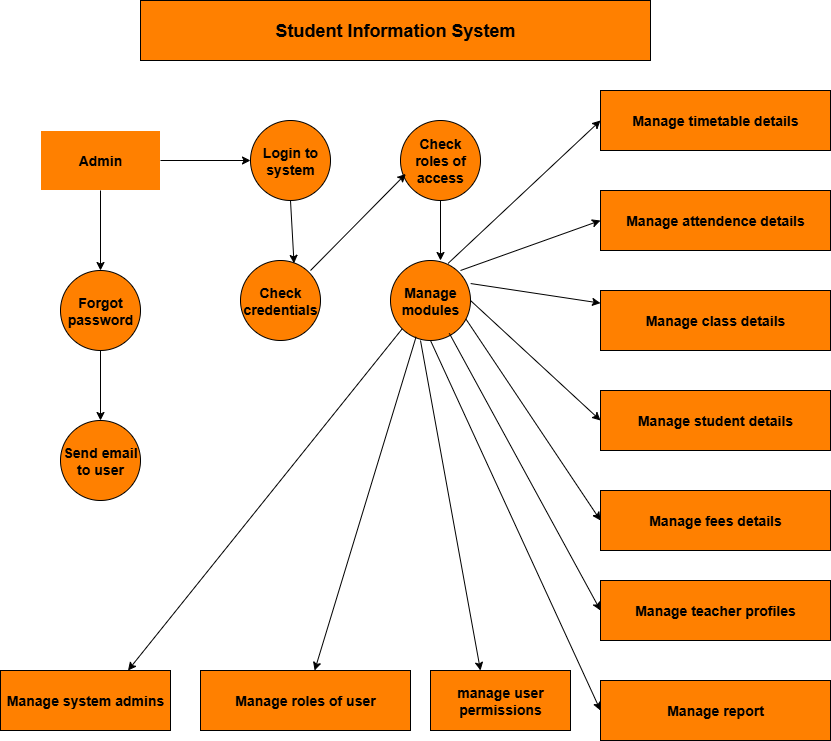

The diagram above was exported from draw.io. Its source (the exported page's mxGraphModel, read from the mxfile embedded in the PNG):
<mxGraphModel dx="4123" dy="1863" grid="1" gridSize="10" guides="1" tooltips="1" connect="1" arrows="1" fold="1" page="1" pageScale="1" pageWidth="850" pageHeight="1100" math="0" shadow="0">
  <root>
    <mxCell id="0" />
    <mxCell id="1" parent="0" />
    <mxCell id="Byz7RrUTD6Q6GHcMidqk-1" value="&lt;h2&gt;Student Information System&lt;/h2&gt;" style="rounded=0;whiteSpace=wrap;html=1;fillColor=#FF8000;" vertex="1" parent="1">
      <mxGeometry x="150" y="40" width="510" height="60" as="geometry" />
    </mxCell>
    <mxCell id="Byz7RrUTD6Q6GHcMidqk-2" value="&lt;h3&gt;Admin&lt;/h3&gt;" style="rounded=0;whiteSpace=wrap;html=1;fillColor=#FF8000;strokeColor=#FFFFFF;" vertex="1" parent="1">
      <mxGeometry x="50" y="170" width="120" height="60" as="geometry" />
    </mxCell>
    <mxCell id="Byz7RrUTD6Q6GHcMidqk-3" value="&lt;h3&gt;Login to system&lt;/h3&gt;" style="ellipse;whiteSpace=wrap;html=1;aspect=fixed;fillColor=#FF8000;" vertex="1" parent="1">
      <mxGeometry x="260" y="160" width="80" height="80" as="geometry" />
    </mxCell>
    <mxCell id="Byz7RrUTD6Q6GHcMidqk-4" value="&lt;h3&gt;Check roles of access&lt;/h3&gt;" style="ellipse;whiteSpace=wrap;html=1;aspect=fixed;fillColor=#FF8000;" vertex="1" parent="1">
      <mxGeometry x="410" y="160" width="80" height="80" as="geometry" />
    </mxCell>
    <mxCell id="Byz7RrUTD6Q6GHcMidqk-6" value="&lt;h3&gt;Manage attendence details&lt;/h3&gt;" style="rounded=0;whiteSpace=wrap;html=1;fillColor=#FF8000;" vertex="1" parent="1">
      <mxGeometry x="610" y="230" width="230" height="60" as="geometry" />
    </mxCell>
    <mxCell id="Byz7RrUTD6Q6GHcMidqk-7" value="&lt;h3&gt;Manage class details&lt;/h3&gt;" style="rounded=0;whiteSpace=wrap;html=1;fillColor=#FF8000;" vertex="1" parent="1">
      <mxGeometry x="610" y="330" width="230" height="60" as="geometry" />
    </mxCell>
    <mxCell id="Byz7RrUTD6Q6GHcMidqk-8" value="&lt;h3&gt;Manage student details&lt;/h3&gt;" style="rounded=0;whiteSpace=wrap;html=1;fillColor=#FF8000;" vertex="1" parent="1">
      <mxGeometry x="610" y="430" width="230" height="60" as="geometry" />
    </mxCell>
    <mxCell id="Byz7RrUTD6Q6GHcMidqk-9" value="&lt;h3&gt;Forgot password&lt;/h3&gt;" style="ellipse;whiteSpace=wrap;html=1;aspect=fixed;fillColor=#FF8000;" vertex="1" parent="1">
      <mxGeometry x="70" y="310" width="80" height="80" as="geometry" />
    </mxCell>
    <mxCell id="Byz7RrUTD6Q6GHcMidqk-10" value="&lt;h3&gt;Send email to user&lt;/h3&gt;" style="ellipse;whiteSpace=wrap;html=1;aspect=fixed;fillColor=#FF8000;" vertex="1" parent="1">
      <mxGeometry x="70" y="460" width="80" height="80" as="geometry" />
    </mxCell>
    <mxCell id="Byz7RrUTD6Q6GHcMidqk-11" value="&lt;h3&gt;Check credentials&lt;/h3&gt;" style="ellipse;whiteSpace=wrap;html=1;aspect=fixed;fillColor=#FF8000;" vertex="1" parent="1">
      <mxGeometry x="250" y="300" width="80" height="80" as="geometry" />
    </mxCell>
    <mxCell id="Byz7RrUTD6Q6GHcMidqk-12" value="&lt;h3&gt;Manage modules&lt;/h3&gt;" style="ellipse;whiteSpace=wrap;html=1;aspect=fixed;fillColor=#FF8000;" vertex="1" parent="1">
      <mxGeometry x="400" y="300" width="80" height="80" as="geometry" />
    </mxCell>
    <mxCell id="Byz7RrUTD6Q6GHcMidqk-15" value="&lt;h3&gt;Manage fees details&lt;/h3&gt;" style="rounded=0;whiteSpace=wrap;html=1;fillColor=#FF8000;" vertex="1" parent="1">
      <mxGeometry x="610" y="530" width="230" height="60" as="geometry" />
    </mxCell>
    <mxCell id="Byz7RrUTD6Q6GHcMidqk-18" value="&lt;h3&gt;Manage report&lt;/h3&gt;" style="rounded=0;whiteSpace=wrap;html=1;fillColor=#FF8000;" vertex="1" parent="1">
      <mxGeometry x="610" y="720" width="230" height="60" as="geometry" />
    </mxCell>
    <mxCell id="Byz7RrUTD6Q6GHcMidqk-21" value="&lt;h3&gt;Manage teacher profiles&lt;/h3&gt;" style="rounded=0;whiteSpace=wrap;html=1;fillColor=#FF8000;" vertex="1" parent="1">
      <mxGeometry x="610" y="620" width="230" height="60" as="geometry" />
    </mxCell>
    <mxCell id="Byz7RrUTD6Q6GHcMidqk-22" value="" style="endArrow=classic;html=1;rounded=0;entryX=0;entryY=0.5;entryDx=0;entryDy=0;" edge="1" parent="1" target="Byz7RrUTD6Q6GHcMidqk-3">
      <mxGeometry width="50" height="50" relative="1" as="geometry">
        <mxPoint x="170" y="200" as="sourcePoint" />
        <mxPoint x="220" y="150" as="targetPoint" />
      </mxGeometry>
    </mxCell>
    <mxCell id="Byz7RrUTD6Q6GHcMidqk-23" value="" style="endArrow=classic;html=1;rounded=0;entryX=0.5;entryY=0;entryDx=0;entryDy=0;" edge="1" parent="1" target="Byz7RrUTD6Q6GHcMidqk-9">
      <mxGeometry width="50" height="50" relative="1" as="geometry">
        <mxPoint x="110" y="230" as="sourcePoint" />
        <mxPoint x="520" y="410" as="targetPoint" />
        <Array as="points">
          <mxPoint x="110" y="230" />
        </Array>
      </mxGeometry>
    </mxCell>
    <mxCell id="Byz7RrUTD6Q6GHcMidqk-24" value="" style="endArrow=classic;html=1;rounded=0;entryX=0.5;entryY=0;entryDx=0;entryDy=0;" edge="1" parent="1" target="Byz7RrUTD6Q6GHcMidqk-10">
      <mxGeometry width="50" height="50" relative="1" as="geometry">
        <mxPoint x="110" y="390" as="sourcePoint" />
        <mxPoint x="520" y="410" as="targetPoint" />
        <Array as="points" />
      </mxGeometry>
    </mxCell>
    <mxCell id="Byz7RrUTD6Q6GHcMidqk-26" value="" style="endArrow=classic;html=1;rounded=0;entryX=0.066;entryY=0.668;entryDx=0;entryDy=0;entryPerimeter=0;" edge="1" parent="1" target="Byz7RrUTD6Q6GHcMidqk-4">
      <mxGeometry width="50" height="50" relative="1" as="geometry">
        <mxPoint x="320" y="310" as="sourcePoint" />
        <mxPoint x="520" y="410" as="targetPoint" />
        <Array as="points">
          <mxPoint x="320" y="310" />
        </Array>
      </mxGeometry>
    </mxCell>
    <mxCell id="Byz7RrUTD6Q6GHcMidqk-27" value="" style="endArrow=classic;html=1;rounded=0;entryX=0;entryY=0.5;entryDx=0;entryDy=0;exitX=0.72;exitY=0.036;exitDx=0;exitDy=0;exitPerimeter=0;" edge="1" parent="1" source="Byz7RrUTD6Q6GHcMidqk-12">
      <mxGeometry width="50" height="50" relative="1" as="geometry">
        <mxPoint x="450" y="300" as="sourcePoint" />
        <mxPoint x="610" y="160" as="targetPoint" />
        <Array as="points" />
      </mxGeometry>
    </mxCell>
    <mxCell id="Byz7RrUTD6Q6GHcMidqk-28" value="" style="endArrow=classic;html=1;rounded=0;entryX=0;entryY=0.5;entryDx=0;entryDy=0;" edge="1" parent="1" target="Byz7RrUTD6Q6GHcMidqk-6">
      <mxGeometry width="50" height="50" relative="1" as="geometry">
        <mxPoint x="470" y="310" as="sourcePoint" />
        <mxPoint x="520" y="260" as="targetPoint" />
      </mxGeometry>
    </mxCell>
    <mxCell id="Byz7RrUTD6Q6GHcMidqk-29" value="" style="endArrow=classic;html=1;rounded=0;exitX=1.002;exitY=0.288;exitDx=0;exitDy=0;exitPerimeter=0;" edge="1" parent="1" source="Byz7RrUTD6Q6GHcMidqk-12" target="Byz7RrUTD6Q6GHcMidqk-7">
      <mxGeometry width="50" height="50" relative="1" as="geometry">
        <mxPoint x="480" y="330" as="sourcePoint" />
        <mxPoint x="530" y="280" as="targetPoint" />
      </mxGeometry>
    </mxCell>
    <mxCell id="Byz7RrUTD6Q6GHcMidqk-30" value="" style="endArrow=classic;html=1;rounded=0;entryX=0;entryY=0.5;entryDx=0;entryDy=0;" edge="1" parent="1" target="Byz7RrUTD6Q6GHcMidqk-8">
      <mxGeometry width="50" height="50" relative="1" as="geometry">
        <mxPoint x="480" y="340" as="sourcePoint" />
        <mxPoint x="500" y="280" as="targetPoint" />
        <Array as="points">
          <mxPoint x="480" y="340" />
        </Array>
      </mxGeometry>
    </mxCell>
    <mxCell id="Byz7RrUTD6Q6GHcMidqk-31" value="" style="endArrow=classic;html=1;rounded=0;exitX=0.943;exitY=0.732;exitDx=0;exitDy=0;exitPerimeter=0;entryX=0;entryY=0.5;entryDx=0;entryDy=0;" edge="1" parent="1" source="Byz7RrUTD6Q6GHcMidqk-12" target="Byz7RrUTD6Q6GHcMidqk-15">
      <mxGeometry width="50" height="50" relative="1" as="geometry">
        <mxPoint x="470" y="460" as="sourcePoint" />
        <mxPoint x="520" y="410" as="targetPoint" />
      </mxGeometry>
    </mxCell>
    <mxCell id="Byz7RrUTD6Q6GHcMidqk-32" value="" style="endArrow=classic;html=1;rounded=0;exitX=0.735;exitY=0.91;exitDx=0;exitDy=0;exitPerimeter=0;entryX=0;entryY=0.5;entryDx=0;entryDy=0;" edge="1" parent="1" source="Byz7RrUTD6Q6GHcMidqk-12" target="Byz7RrUTD6Q6GHcMidqk-21">
      <mxGeometry width="50" height="50" relative="1" as="geometry">
        <mxPoint x="470" y="460" as="sourcePoint" />
        <mxPoint x="520" y="410" as="targetPoint" />
      </mxGeometry>
    </mxCell>
    <mxCell id="Byz7RrUTD6Q6GHcMidqk-33" value="" style="endArrow=classic;html=1;rounded=0;exitX=0.5;exitY=1;exitDx=0;exitDy=0;entryX=0;entryY=0.5;entryDx=0;entryDy=0;" edge="1" parent="1" source="Byz7RrUTD6Q6GHcMidqk-12" target="Byz7RrUTD6Q6GHcMidqk-18">
      <mxGeometry width="50" height="50" relative="1" as="geometry">
        <mxPoint x="470" y="460" as="sourcePoint" />
        <mxPoint x="520" y="410" as="targetPoint" />
      </mxGeometry>
    </mxCell>
    <mxCell id="Byz7RrUTD6Q6GHcMidqk-34" value="&lt;h3&gt;Manage system admins&lt;/h3&gt;" style="rounded=0;whiteSpace=wrap;html=1;fillColor=#FF8000;" vertex="1" parent="1">
      <mxGeometry x="10" y="710" width="170" height="60" as="geometry" />
    </mxCell>
    <mxCell id="Byz7RrUTD6Q6GHcMidqk-35" value="&lt;h3&gt;Manage roles of user&lt;/h3&gt;" style="rounded=0;whiteSpace=wrap;html=1;fillColor=#FF8000;" vertex="1" parent="1">
      <mxGeometry x="210" y="710" width="210" height="60" as="geometry" />
    </mxCell>
    <mxCell id="Byz7RrUTD6Q6GHcMidqk-36" value="" style="endArrow=classic;html=1;rounded=0;exitX=0.32;exitY=0.954;exitDx=0;exitDy=0;exitPerimeter=0;" edge="1" parent="1" source="Byz7RrUTD6Q6GHcMidqk-12" target="Byz7RrUTD6Q6GHcMidqk-35">
      <mxGeometry width="50" height="50" relative="1" as="geometry">
        <mxPoint x="470" y="460" as="sourcePoint" />
        <mxPoint x="520" y="410" as="targetPoint" />
      </mxGeometry>
    </mxCell>
    <mxCell id="Byz7RrUTD6Q6GHcMidqk-37" value="" style="endArrow=classic;html=1;rounded=0;exitX=0;exitY=1;exitDx=0;exitDy=0;entryX=0.75;entryY=0;entryDx=0;entryDy=0;" edge="1" parent="1" source="Byz7RrUTD6Q6GHcMidqk-12" target="Byz7RrUTD6Q6GHcMidqk-34">
      <mxGeometry width="50" height="50" relative="1" as="geometry">
        <mxPoint x="470" y="460" as="sourcePoint" />
        <mxPoint x="520" y="410" as="targetPoint" />
      </mxGeometry>
    </mxCell>
    <mxCell id="Byz7RrUTD6Q6GHcMidqk-38" value="" style="endArrow=classic;html=1;rounded=0;exitX=0.5;exitY=1;exitDx=0;exitDy=0;entryX=0.669;entryY=0.036;entryDx=0;entryDy=0;entryPerimeter=0;" edge="1" parent="1" source="Byz7RrUTD6Q6GHcMidqk-3" target="Byz7RrUTD6Q6GHcMidqk-11">
      <mxGeometry width="50" height="50" relative="1" as="geometry">
        <mxPoint x="470" y="470" as="sourcePoint" />
        <mxPoint x="520" y="420" as="targetPoint" />
      </mxGeometry>
    </mxCell>
    <mxCell id="Byz7RrUTD6Q6GHcMidqk-39" value="&lt;h3&gt;manage user permissions&lt;/h3&gt;" style="rounded=0;whiteSpace=wrap;html=1;fillColor=#FF8000;" vertex="1" parent="1">
      <mxGeometry x="440" y="710" width="140" height="60" as="geometry" />
    </mxCell>
    <mxCell id="Byz7RrUTD6Q6GHcMidqk-40" value="" style="endArrow=classic;html=1;rounded=0;entryX=0.357;entryY=0;entryDx=0;entryDy=0;entryPerimeter=0;" edge="1" parent="1" target="Byz7RrUTD6Q6GHcMidqk-39">
      <mxGeometry width="50" height="50" relative="1" as="geometry">
        <mxPoint x="430" y="380" as="sourcePoint" />
        <mxPoint x="520" y="420" as="targetPoint" />
      </mxGeometry>
    </mxCell>
    <mxCell id="Byz7RrUTD6Q6GHcMidqk-41" value="" style="endArrow=classic;html=1;rounded=0;exitX=0.5;exitY=1;exitDx=0;exitDy=0;" edge="1" parent="1" source="Byz7RrUTD6Q6GHcMidqk-4">
      <mxGeometry width="50" height="50" relative="1" as="geometry">
        <mxPoint x="470" y="470" as="sourcePoint" />
        <mxPoint x="450" y="300" as="targetPoint" />
      </mxGeometry>
    </mxCell>
    <mxCell id="Byz7RrUTD6Q6GHcMidqk-42" value="&lt;h3&gt;Manage timetable details&lt;/h3&gt;" style="rounded=0;whiteSpace=wrap;html=1;fillColor=#FF8000;" vertex="1" parent="1">
      <mxGeometry x="610" y="130" width="230" height="60" as="geometry" />
    </mxCell>
  </root>
</mxGraphModel>